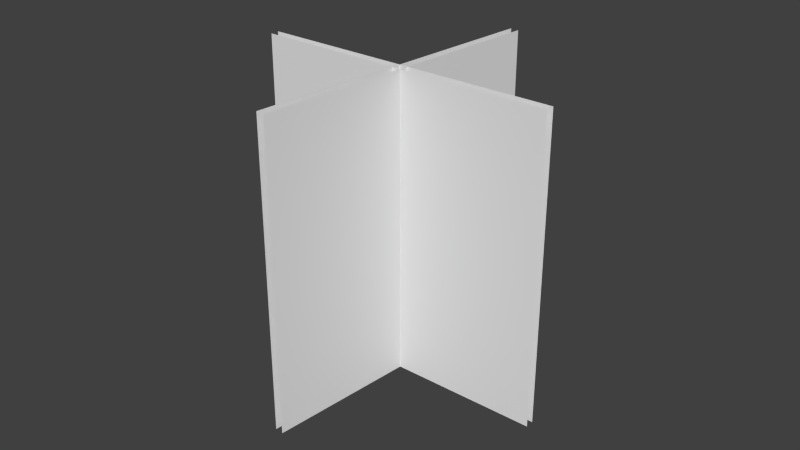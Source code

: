 # Source: fire1.blend  (saved by Blender 2.70.0; exported with 4.5.12 LTS)
import bpy
from mathutils import Matrix  # noqa: F401  (used for matrix-valued properties, if any)

bpy.ops.wm.read_factory_settings(use_empty=True)
scene = bpy.context.scene
scene.name = 'Scene'

# ---- collections
col_collection_1 = bpy.data.collections.new('Collection 1'); scene.collection.children.link(col_collection_1)

# ---- materials (node trees are filled in below, after node groups)
mat_material_001 = bpy.data.materials.new('Material.001')
mat_material_001.alpha_threshold = 0.0
mat_material_001.use_transparent_shadow = False
mat_material_001.roughness = 0.5
mat_material_001.specular_intensity = 0.0
mat_material_001.line_color = (0.0, 0.0, 0.0, 1.0)

# ---- material node trees

# ---- world
world_world = bpy.data.worlds.new('World'); scene.world = world_world
world_world.color = (0.05088, 0.05088, 0.05088)
world_world.use_sun_shadow = False
world_world.sun_shadow_jitter_overblur = 0.0
world_world.cycles.sampling_method = 'MANUAL'
world_world.cycles.sample_map_resolution = 256

# ---- meshes
me_plane = bpy.data.meshes.new('Plane')
me_plane.from_pydata([(-1.0, -1.0, 0.0), (1.0, -1.0, 0.0), (-1.0, 1.0, 0.0), (1.0, 1.0, 0.0), (-1.0, 1.0, -0.05546), (1.0, 1.0, -0.05546), (-1.0, -1.0, -0.05546), (1.0, -1.0, -0.05546), (-1.0, -0.06615, 0.9705), (1.0, -0.06615, 0.9705), (-1.0, 0.1214, -1.021), (1.0, 0.1214, -1.021), (-1.0, 0.06615, -1.026), (1.0, 0.06615, -1.026), (-1.0, -0.1214, 0.9653), (1.0, -0.1214, 0.9653)], [], [(0, 1, 3, 2), (4, 5, 7, 6), (8, 9, 11, 10), (12, 13, 15, 14)])
_uv = me_plane.uv_layers.new(name='UVMap')
_uv.uv.foreach_set('vector', [0.0, 0.0, 1.0, 0.0, 1.0, 1.0, 0.0, 1.0, 0.0, 0.0, 1.0, 0.0, 1.0, 1.0, 0.0, 1.0, 0.0, 0.0, 1.0, 0.0, 1.0, 1.0, 0.0, 1.0, 0.0, 0.0, 1.0, 0.0, 1.0, 1.0, 0.0, 1.0])
me_plane.materials.append(mat_material_001)
me_plane.use_remesh_preserve_volume = False
me_plane.use_remesh_preserve_attributes = False
me_plane.use_mirror_vertex_groups = False
me_plane.update()

# ---- objects
ob_plane = bpy.data.objects.new('Plane', me_plane)

# ---- transforms, parenting, visibility, modifiers, constraints
ob_plane.location = (0.0, 0.0, -0.00286)
ob_plane.rotation_euler = (-1.571, 1.571, 0.0)
ob_plane.scale = (0.04846, 0.04846, 0.04846)
ob_plane.lineart.crease_threshold = 0.0

# ---- collection membership
col_collection_1.objects.link(ob_plane)

# ---- scene / render settings (as saved in the file)
scene.frame_start = 1; scene.frame_end = 250; scene.frame_set(1)
scene.render.engine = 'BLENDER_EEVEE_NEXT'
scene.render.resolution_percentage = 50
scene.render.dither_intensity = 0.0
scene.cycles.use_denoising = False
scene.cycles.samples = 10
scene.cycles.sampling_pattern = 'TABULATED_SOBOL'
scene.cycles.light_sampling_threshold = 0.0
scene.cycles.use_adaptive_sampling = False
scene.cycles.use_light_tree = False
scene.cycles.blur_glossy = 0.0
scene.cycles.volume_bounces = 1
scene.cycles.pixel_filter_type = 'GAUSSIAN'
scene.cycles.sample_clamp_indirect = 0.0
scene.view_settings.view_transform = 'Standard'
bpy.context.view_layer.update()

# ---- added for rendering (the .blend has no active camera and no usable light): camera, sun
cam_auto = bpy.data.cameras.new('AutoCamera')
cam_auto.lens = 50.0
cam_auto.sensor_width = 36.0
cam_auto.clip_end = 1000.0
ob_auto_camera = bpy.data.objects.new('AutoCamera', cam_auto)
scene.collection.objects.link(ob_auto_camera)
ob_auto_camera.location = (0.185045, -0.223398, 0.145176)
ob_auto_camera.rotation_euler = (1.09748, -7.21219e-08, 0.694738)
scene.camera = ob_auto_camera
light_auto_sun = bpy.data.lights.new('AutoSun', 'SUN')
light_auto_sun.energy = 3.0
light_auto_sun.angle = 0.0523599
ob_auto_sun = bpy.data.objects.new('AutoSun', light_auto_sun)
scene.collection.objects.link(ob_auto_sun)
ob_auto_sun.rotation_euler = (0.872665, 0.174533, 0.523599)
bpy.context.view_layer.update()
